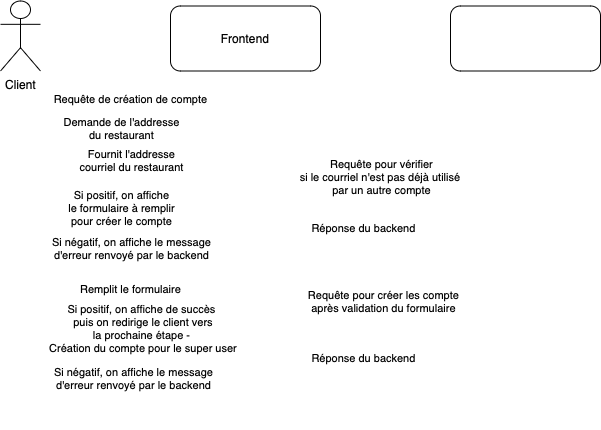

The diagram above was exported from draw.io. Its source (the exported page's mxGraphModel, read from the mxfile embedded in the PNG):
<mxGraphModel dx="1150" dy="914" grid="1" gridSize="10" guides="1" tooltips="1" connect="1" arrows="1" fold="1" page="1" pageScale="1" pageWidth="850" pageHeight="1100" background="#FFFFFF" math="0" shadow="0">
  <root>
    <mxCell id="0" />
    <mxCell id="1" parent="0" />
    <mxCell id="5wjqBbrLr3_QW-0FeEb1-37" style="edgeStyle=orthogonalEdgeStyle;rounded=0;orthogonalLoop=1;jettySize=auto;html=1;dashed=1;endArrow=none;endFill=0;strokeColor=#FFFFFF;" edge="1" parent="1" source="5wjqBbrLr3_QW-0FeEb1-1">
      <mxGeometry relative="1" as="geometry">
        <mxPoint x="140" y="520" as="targetPoint" />
      </mxGeometry>
    </mxCell>
    <mxCell id="5wjqBbrLr3_QW-0FeEb1-1" value="Client&lt;br&gt;" style="shape=umlActor;verticalLabelPosition=bottom;verticalAlign=top;html=1;outlineConnect=0;fillColor=#FFFFFF;" vertex="1" parent="1">
      <mxGeometry x="120" y="92.5" width="40" height="70" as="geometry" />
    </mxCell>
    <mxCell id="5wjqBbrLr3_QW-0FeEb1-10" style="edgeStyle=orthogonalEdgeStyle;rounded=0;orthogonalLoop=1;jettySize=auto;html=1;endArrow=none;endFill=0;dashed=1;strokeColor=#FFFFFF;" edge="1" parent="1" source="5wjqBbrLr3_QW-0FeEb1-8">
      <mxGeometry relative="1" as="geometry">
        <mxPoint x="365" y="520" as="targetPoint" />
      </mxGeometry>
    </mxCell>
    <mxCell id="5wjqBbrLr3_QW-0FeEb1-8" value="Frontend" style="rounded=1;whiteSpace=wrap;html=1;fillColor=none;" vertex="1" parent="1">
      <mxGeometry x="290" y="97.5" width="150" height="65" as="geometry" />
    </mxCell>
    <mxCell id="5wjqBbrLr3_QW-0FeEb1-11" style="edgeStyle=orthogonalEdgeStyle;rounded=0;orthogonalLoop=1;jettySize=auto;html=1;endArrow=none;endFill=0;dashed=1;strokeColor=#FFFFFF;" edge="1" parent="1" source="5wjqBbrLr3_QW-0FeEb1-9">
      <mxGeometry relative="1" as="geometry">
        <mxPoint x="645" y="520" as="targetPoint" />
      </mxGeometry>
    </mxCell>
    <mxCell id="5wjqBbrLr3_QW-0FeEb1-9" value="&lt;font color=&quot;#ffffff&quot;&gt;Backend&lt;/font&gt;" style="rounded=1;whiteSpace=wrap;html=1;fillColor=none;" vertex="1" parent="1">
      <mxGeometry x="570" y="97.5" width="150" height="65" as="geometry" />
    </mxCell>
    <mxCell id="5wjqBbrLr3_QW-0FeEb1-12" value="" style="endArrow=classic;html=1;rounded=0;strokeColor=#FFFFFF;" edge="1" parent="1">
      <mxGeometry width="50" height="50" relative="1" as="geometry">
        <mxPoint x="360" y="220" as="sourcePoint" />
        <mxPoint x="140" y="220" as="targetPoint" />
      </mxGeometry>
    </mxCell>
    <mxCell id="5wjqBbrLr3_QW-0FeEb1-13" value="Demande de l'addresse&lt;br&gt;du restaurant" style="edgeLabel;html=1;align=center;verticalAlign=middle;resizable=0;points=[];" vertex="1" connectable="0" parent="5wjqBbrLr3_QW-0FeEb1-12">
      <mxGeometry x="0.3909" y="-1" relative="1" as="geometry">
        <mxPoint x="33" as="offset" />
      </mxGeometry>
    </mxCell>
    <mxCell id="5wjqBbrLr3_QW-0FeEb1-14" value="" style="endArrow=classic;html=1;rounded=0;dashed=1;strokeColor=#FFFFFF;" edge="1" parent="1">
      <mxGeometry width="50" height="50" relative="1" as="geometry">
        <mxPoint x="141" y="250" as="sourcePoint" />
        <mxPoint x="361" y="250" as="targetPoint" />
      </mxGeometry>
    </mxCell>
    <mxCell id="5wjqBbrLr3_QW-0FeEb1-15" value="Fournit l'addresse &lt;br&gt;courriel du restaurant" style="edgeLabel;html=1;align=center;verticalAlign=middle;resizable=0;points=[];" vertex="1" connectable="0" parent="5wjqBbrLr3_QW-0FeEb1-14">
      <mxGeometry x="-0.1" y="-1" relative="1" as="geometry">
        <mxPoint x="10" as="offset" />
      </mxGeometry>
    </mxCell>
    <mxCell id="5wjqBbrLr3_QW-0FeEb1-16" value="" style="endArrow=classic;html=1;rounded=0;strokeColor=#FFFFFF;" edge="1" parent="1">
      <mxGeometry width="50" height="50" relative="1" as="geometry">
        <mxPoint x="140" y="190" as="sourcePoint" />
        <mxPoint x="360" y="190" as="targetPoint" />
      </mxGeometry>
    </mxCell>
    <mxCell id="5wjqBbrLr3_QW-0FeEb1-17" value="Requête de création de compte" style="edgeLabel;html=1;align=center;verticalAlign=middle;resizable=0;points=[];" vertex="1" connectable="0" parent="5wjqBbrLr3_QW-0FeEb1-16">
      <mxGeometry x="-0.0091" y="-2" relative="1" as="geometry">
        <mxPoint y="-2" as="offset" />
      </mxGeometry>
    </mxCell>
    <mxCell id="5wjqBbrLr3_QW-0FeEb1-18" value="" style="endArrow=classic;html=1;rounded=0;strokeColor=#FFFFFF;" edge="1" parent="1">
      <mxGeometry width="50" height="50" relative="1" as="geometry">
        <mxPoint x="366" y="265" as="sourcePoint" />
        <mxPoint x="640" y="265" as="targetPoint" />
      </mxGeometry>
    </mxCell>
    <mxCell id="5wjqBbrLr3_QW-0FeEb1-19" value="Requête pour vérifier &lt;br&gt;si le courriel n'est pas déjà utilisé&amp;nbsp;&lt;br&gt;par un autre compte" style="edgeLabel;html=1;align=center;verticalAlign=middle;resizable=0;points=[];" vertex="1" connectable="0" parent="5wjqBbrLr3_QW-0FeEb1-18">
      <mxGeometry x="-0.2117" y="-3" relative="1" as="geometry">
        <mxPoint x="26" as="offset" />
      </mxGeometry>
    </mxCell>
    <mxCell id="5wjqBbrLr3_QW-0FeEb1-20" value="" style="endArrow=classic;html=1;rounded=0;dashed=1;strokeColor=#FFFFFF;" edge="1" parent="1">
      <mxGeometry width="50" height="50" relative="1" as="geometry">
        <mxPoint x="645" y="320" as="sourcePoint" />
        <mxPoint x="365" y="320" as="targetPoint" />
      </mxGeometry>
    </mxCell>
    <mxCell id="5wjqBbrLr3_QW-0FeEb1-21" value="Réponse du backend" style="edgeLabel;html=1;align=center;verticalAlign=middle;resizable=0;points=[];" vertex="1" connectable="0" parent="5wjqBbrLr3_QW-0FeEb1-20">
      <mxGeometry x="0.1643" y="-1" relative="1" as="geometry">
        <mxPoint as="offset" />
      </mxGeometry>
    </mxCell>
    <mxCell id="5wjqBbrLr3_QW-0FeEb1-22" value="" style="endArrow=classic;html=1;rounded=0;strokeColor=#FFFFFF;" edge="1" parent="1">
      <mxGeometry width="50" height="50" relative="1" as="geometry">
        <mxPoint x="360" y="300" as="sourcePoint" />
        <mxPoint x="140" y="300" as="targetPoint" />
      </mxGeometry>
    </mxCell>
    <mxCell id="5wjqBbrLr3_QW-0FeEb1-23" value="Si positif, on affiche &lt;br&gt;le formulaire à remplir &lt;br&gt;pour créer le compte" style="edgeLabel;html=1;align=center;verticalAlign=middle;resizable=0;points=[];" vertex="1" connectable="0" parent="5wjqBbrLr3_QW-0FeEb1-22">
      <mxGeometry x="0.1643" y="-1" relative="1" as="geometry">
        <mxPoint x="8" as="offset" />
      </mxGeometry>
    </mxCell>
    <mxCell id="5wjqBbrLr3_QW-0FeEb1-24" value="" style="endArrow=classic;html=1;rounded=0;strokeColor=#FFFFFF;" edge="1" parent="1">
      <mxGeometry width="50" height="50" relative="1" as="geometry">
        <mxPoint x="360" y="340" as="sourcePoint" />
        <mxPoint x="140" y="340" as="targetPoint" />
      </mxGeometry>
    </mxCell>
    <mxCell id="5wjqBbrLr3_QW-0FeEb1-25" value="Si négatif, on affiche le message &lt;br&gt;d'erreur renvoyé par le backend" style="edgeLabel;html=1;align=center;verticalAlign=middle;resizable=0;points=[];" vertex="1" connectable="0" parent="5wjqBbrLr3_QW-0FeEb1-24">
      <mxGeometry x="0.1643" y="-1" relative="1" as="geometry">
        <mxPoint x="18" as="offset" />
      </mxGeometry>
    </mxCell>
    <mxCell id="5wjqBbrLr3_QW-0FeEb1-26" value="" style="endArrow=classic;html=1;rounded=0;strokeColor=#FFFFFF;" edge="1" parent="1">
      <mxGeometry width="50" height="50" relative="1" as="geometry">
        <mxPoint x="140" y="380" as="sourcePoint" />
        <mxPoint x="360" y="380" as="targetPoint" />
      </mxGeometry>
    </mxCell>
    <mxCell id="5wjqBbrLr3_QW-0FeEb1-27" value="Remplit le formulaire" style="edgeLabel;html=1;align=center;verticalAlign=middle;resizable=0;points=[];" vertex="1" connectable="0" parent="5wjqBbrLr3_QW-0FeEb1-26">
      <mxGeometry x="-0.0091" y="-2" relative="1" as="geometry">
        <mxPoint y="-2" as="offset" />
      </mxGeometry>
    </mxCell>
    <mxCell id="5wjqBbrLr3_QW-0FeEb1-28" value="" style="endArrow=classic;html=1;rounded=0;strokeColor=#FFFFFF;" edge="1" parent="1">
      <mxGeometry width="50" height="50" relative="1" as="geometry">
        <mxPoint x="368" y="389" as="sourcePoint" />
        <mxPoint x="642" y="389" as="targetPoint" />
      </mxGeometry>
    </mxCell>
    <mxCell id="5wjqBbrLr3_QW-0FeEb1-29" value="Requête pour créer les compte &lt;br&gt;après validation du formulaire" style="edgeLabel;html=1;align=center;verticalAlign=middle;resizable=0;points=[];" vertex="1" connectable="0" parent="5wjqBbrLr3_QW-0FeEb1-28">
      <mxGeometry x="-0.2117" y="-3" relative="1" as="geometry">
        <mxPoint x="26" as="offset" />
      </mxGeometry>
    </mxCell>
    <mxCell id="5wjqBbrLr3_QW-0FeEb1-30" value="" style="endArrow=classic;html=1;rounded=0;dashed=1;strokeColor=#FFFFFF;" edge="1" parent="1">
      <mxGeometry width="50" height="50" relative="1" as="geometry">
        <mxPoint x="645" y="450" as="sourcePoint" />
        <mxPoint x="365" y="450" as="targetPoint" />
      </mxGeometry>
    </mxCell>
    <mxCell id="5wjqBbrLr3_QW-0FeEb1-31" value="Réponse du backend" style="edgeLabel;html=1;align=center;verticalAlign=middle;resizable=0;points=[];" vertex="1" connectable="0" parent="5wjqBbrLr3_QW-0FeEb1-30">
      <mxGeometry x="0.1643" y="-1" relative="1" as="geometry">
        <mxPoint as="offset" />
      </mxGeometry>
    </mxCell>
    <mxCell id="5wjqBbrLr3_QW-0FeEb1-32" value="" style="endArrow=classic;html=1;rounded=0;strokeColor=#FFFFFF;" edge="1" parent="1">
      <mxGeometry width="50" height="50" relative="1" as="geometry">
        <mxPoint x="363" y="420" as="sourcePoint" />
        <mxPoint x="143" y="420" as="targetPoint" />
      </mxGeometry>
    </mxCell>
    <mxCell id="5wjqBbrLr3_QW-0FeEb1-33" value="Si positif, on affiche de succès&lt;br&gt;&amp;nbsp;puis on redirige le client vers &lt;br&gt;la prochaine étape -&lt;br&gt;&amp;nbsp;Création du compte pour le super user" style="edgeLabel;html=1;align=center;verticalAlign=middle;resizable=0;points=[];" vertex="1" connectable="0" parent="5wjqBbrLr3_QW-0FeEb1-32">
      <mxGeometry x="0.1643" y="-1" relative="1" as="geometry">
        <mxPoint x="25" as="offset" />
      </mxGeometry>
    </mxCell>
    <mxCell id="5wjqBbrLr3_QW-0FeEb1-35" value="" style="endArrow=classic;html=1;rounded=0;strokeColor=#FFFFFF;" edge="1" parent="1">
      <mxGeometry width="50" height="50" relative="1" as="geometry">
        <mxPoint x="362" y="470" as="sourcePoint" />
        <mxPoint x="142" y="470" as="targetPoint" />
      </mxGeometry>
    </mxCell>
    <mxCell id="5wjqBbrLr3_QW-0FeEb1-36" value="Si négatif, on affiche le message &lt;br&gt;d'erreur renvoyé par le backend" style="edgeLabel;html=1;align=center;verticalAlign=middle;resizable=0;points=[];" vertex="1" connectable="0" parent="5wjqBbrLr3_QW-0FeEb1-35">
      <mxGeometry x="0.1643" y="-1" relative="1" as="geometry">
        <mxPoint x="18" as="offset" />
      </mxGeometry>
    </mxCell>
  </root>
</mxGraphModel>